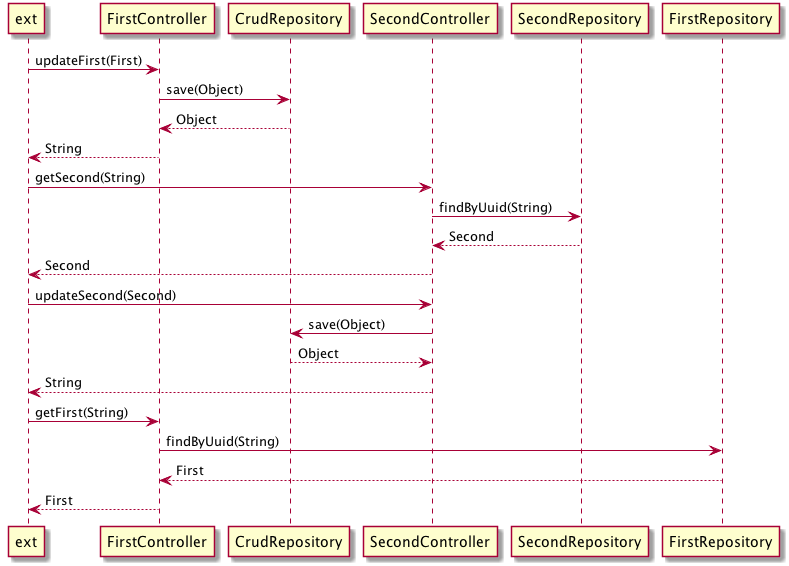

The diagram above was rendered by PlantUML. Its source (embedded in the PNG):
@startuml
ext -> FirstController:updateFirst(First)
FirstController -> CrudRepository:save(Object)
CrudRepository --> FirstController:Object
FirstController --> ext: String
ext -> SecondController:getSecond(String)
SecondController -> SecondRepository:findByUuid(String)
SecondRepository --> SecondController:Second
SecondController --> ext: Second
ext -> SecondController:updateSecond(Second)
SecondController -> CrudRepository:save(Object)
CrudRepository --> SecondController:Object
SecondController --> ext: String
ext -> FirstController:getFirst(String)
FirstController -> FirstRepository:findByUuid(String)
FirstRepository --> FirstController:First
FirstController --> ext: First
@enduml